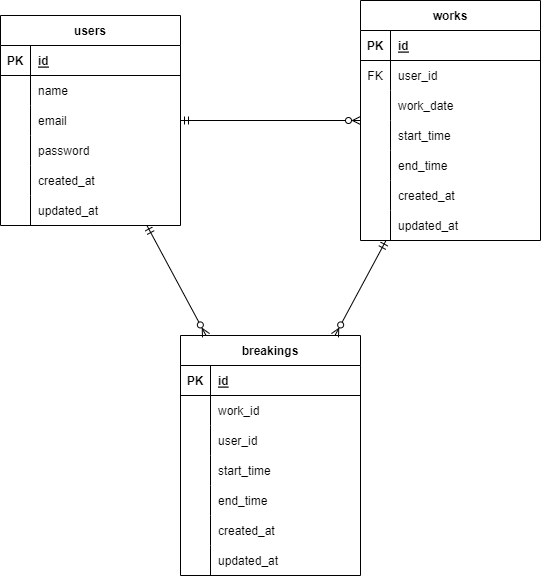

The diagram above was exported from draw.io. Its source (the exported page's mxGraphModel, read from the mxfile embedded in the PNG):
<mxGraphModel dx="865" dy="631" grid="1" gridSize="10" guides="1" tooltips="1" connect="1" arrows="1" fold="1" page="1" pageScale="1" pageWidth="827" pageHeight="1169" math="0" shadow="0">
  <root>
    <mxCell id="0" />
    <mxCell id="1" parent="0" />
    <mxCell id="2" value="users" style="shape=table;startSize=30;container=1;collapsible=1;childLayout=tableLayout;fixedRows=1;rowLines=0;fontStyle=1;align=center;resizeLast=1;" vertex="1" parent="1">
      <mxGeometry x="80" y="80" width="180" height="210" as="geometry" />
    </mxCell>
    <mxCell id="3" value="" style="shape=tableRow;horizontal=0;startSize=0;swimlaneHead=0;swimlaneBody=0;fillColor=none;collapsible=0;dropTarget=0;points=[[0,0.5],[1,0.5]];portConstraint=eastwest;top=0;left=0;right=0;bottom=1;" vertex="1" parent="2">
      <mxGeometry y="30" width="180" height="30" as="geometry" />
    </mxCell>
    <mxCell id="4" value="PK" style="shape=partialRectangle;connectable=0;fillColor=none;top=0;left=0;bottom=0;right=0;fontStyle=1;overflow=hidden;" vertex="1" parent="3">
      <mxGeometry width="30" height="30" as="geometry">
        <mxRectangle width="30" height="30" as="alternateBounds" />
      </mxGeometry>
    </mxCell>
    <mxCell id="5" value="id" style="shape=partialRectangle;connectable=0;fillColor=none;top=0;left=0;bottom=0;right=0;align=left;spacingLeft=6;fontStyle=5;overflow=hidden;" vertex="1" parent="3">
      <mxGeometry x="30" width="150" height="30" as="geometry">
        <mxRectangle width="150" height="30" as="alternateBounds" />
      </mxGeometry>
    </mxCell>
    <mxCell id="6" value="" style="shape=tableRow;horizontal=0;startSize=0;swimlaneHead=0;swimlaneBody=0;fillColor=none;collapsible=0;dropTarget=0;points=[[0,0.5],[1,0.5]];portConstraint=eastwest;top=0;left=0;right=0;bottom=0;" vertex="1" parent="2">
      <mxGeometry y="60" width="180" height="30" as="geometry" />
    </mxCell>
    <mxCell id="7" value="" style="shape=partialRectangle;connectable=0;fillColor=none;top=0;left=0;bottom=0;right=0;editable=1;overflow=hidden;" vertex="1" parent="6">
      <mxGeometry width="30" height="30" as="geometry">
        <mxRectangle width="30" height="30" as="alternateBounds" />
      </mxGeometry>
    </mxCell>
    <mxCell id="8" value="name" style="shape=partialRectangle;connectable=0;fillColor=none;top=0;left=0;bottom=0;right=0;align=left;spacingLeft=6;overflow=hidden;" vertex="1" parent="6">
      <mxGeometry x="30" width="150" height="30" as="geometry">
        <mxRectangle width="150" height="30" as="alternateBounds" />
      </mxGeometry>
    </mxCell>
    <mxCell id="9" value="" style="shape=tableRow;horizontal=0;startSize=0;swimlaneHead=0;swimlaneBody=0;fillColor=none;collapsible=0;dropTarget=0;points=[[0,0.5],[1,0.5]];portConstraint=eastwest;top=0;left=0;right=0;bottom=0;" vertex="1" parent="2">
      <mxGeometry y="90" width="180" height="30" as="geometry" />
    </mxCell>
    <mxCell id="10" value="" style="shape=partialRectangle;connectable=0;fillColor=none;top=0;left=0;bottom=0;right=0;editable=1;overflow=hidden;" vertex="1" parent="9">
      <mxGeometry width="30" height="30" as="geometry">
        <mxRectangle width="30" height="30" as="alternateBounds" />
      </mxGeometry>
    </mxCell>
    <mxCell id="11" value="email" style="shape=partialRectangle;connectable=0;fillColor=none;top=0;left=0;bottom=0;right=0;align=left;spacingLeft=6;overflow=hidden;" vertex="1" parent="9">
      <mxGeometry x="30" width="150" height="30" as="geometry">
        <mxRectangle width="150" height="30" as="alternateBounds" />
      </mxGeometry>
    </mxCell>
    <mxCell id="12" value="" style="shape=tableRow;horizontal=0;startSize=0;swimlaneHead=0;swimlaneBody=0;fillColor=none;collapsible=0;dropTarget=0;points=[[0,0.5],[1,0.5]];portConstraint=eastwest;top=0;left=0;right=0;bottom=0;" vertex="1" parent="2">
      <mxGeometry y="120" width="180" height="30" as="geometry" />
    </mxCell>
    <mxCell id="13" value="" style="shape=partialRectangle;connectable=0;fillColor=none;top=0;left=0;bottom=0;right=0;editable=1;overflow=hidden;" vertex="1" parent="12">
      <mxGeometry width="30" height="30" as="geometry">
        <mxRectangle width="30" height="30" as="alternateBounds" />
      </mxGeometry>
    </mxCell>
    <mxCell id="14" value="password" style="shape=partialRectangle;connectable=0;fillColor=none;top=0;left=0;bottom=0;right=0;align=left;spacingLeft=6;overflow=hidden;" vertex="1" parent="12">
      <mxGeometry x="30" width="150" height="30" as="geometry">
        <mxRectangle width="150" height="30" as="alternateBounds" />
      </mxGeometry>
    </mxCell>
    <mxCell id="18" value="" style="shape=tableRow;horizontal=0;startSize=0;swimlaneHead=0;swimlaneBody=0;fillColor=none;collapsible=0;dropTarget=0;points=[[0,0.5],[1,0.5]];portConstraint=eastwest;top=0;left=0;right=0;bottom=0;" vertex="1" parent="2">
      <mxGeometry y="150" width="180" height="30" as="geometry" />
    </mxCell>
    <mxCell id="19" value="" style="shape=partialRectangle;connectable=0;fillColor=none;top=0;left=0;bottom=0;right=0;editable=1;overflow=hidden;" vertex="1" parent="18">
      <mxGeometry width="30" height="30" as="geometry">
        <mxRectangle width="30" height="30" as="alternateBounds" />
      </mxGeometry>
    </mxCell>
    <mxCell id="20" value="created_at" style="shape=partialRectangle;connectable=0;fillColor=none;top=0;left=0;bottom=0;right=0;align=left;spacingLeft=6;overflow=hidden;" vertex="1" parent="18">
      <mxGeometry x="30" width="150" height="30" as="geometry">
        <mxRectangle width="150" height="30" as="alternateBounds" />
      </mxGeometry>
    </mxCell>
    <mxCell id="21" value="" style="shape=tableRow;horizontal=0;startSize=0;swimlaneHead=0;swimlaneBody=0;fillColor=none;collapsible=0;dropTarget=0;points=[[0,0.5],[1,0.5]];portConstraint=eastwest;top=0;left=0;right=0;bottom=0;" vertex="1" parent="2">
      <mxGeometry y="180" width="180" height="30" as="geometry" />
    </mxCell>
    <mxCell id="22" value="" style="shape=partialRectangle;connectable=0;fillColor=none;top=0;left=0;bottom=0;right=0;editable=1;overflow=hidden;" vertex="1" parent="21">
      <mxGeometry width="30" height="30" as="geometry">
        <mxRectangle width="30" height="30" as="alternateBounds" />
      </mxGeometry>
    </mxCell>
    <mxCell id="23" value="updated_at" style="shape=partialRectangle;connectable=0;fillColor=none;top=0;left=0;bottom=0;right=0;align=left;spacingLeft=6;overflow=hidden;" vertex="1" parent="21">
      <mxGeometry x="30" width="150" height="30" as="geometry">
        <mxRectangle width="150" height="30" as="alternateBounds" />
      </mxGeometry>
    </mxCell>
    <mxCell id="24" value="works" style="shape=table;startSize=30;container=1;collapsible=1;childLayout=tableLayout;fixedRows=1;rowLines=0;fontStyle=1;align=center;resizeLast=1;" vertex="1" parent="1">
      <mxGeometry x="440" y="65" width="180" height="240" as="geometry" />
    </mxCell>
    <mxCell id="25" value="" style="shape=tableRow;horizontal=0;startSize=0;swimlaneHead=0;swimlaneBody=0;fillColor=none;collapsible=0;dropTarget=0;points=[[0,0.5],[1,0.5]];portConstraint=eastwest;top=0;left=0;right=0;bottom=1;" vertex="1" parent="24">
      <mxGeometry y="30" width="180" height="30" as="geometry" />
    </mxCell>
    <mxCell id="26" value="PK" style="shape=partialRectangle;connectable=0;fillColor=none;top=0;left=0;bottom=0;right=0;fontStyle=1;overflow=hidden;" vertex="1" parent="25">
      <mxGeometry width="30" height="30" as="geometry">
        <mxRectangle width="30" height="30" as="alternateBounds" />
      </mxGeometry>
    </mxCell>
    <mxCell id="27" value="id" style="shape=partialRectangle;connectable=0;fillColor=none;top=0;left=0;bottom=0;right=0;align=left;spacingLeft=6;fontStyle=5;overflow=hidden;" vertex="1" parent="25">
      <mxGeometry x="30" width="150" height="30" as="geometry">
        <mxRectangle width="150" height="30" as="alternateBounds" />
      </mxGeometry>
    </mxCell>
    <mxCell id="28" value="" style="shape=tableRow;horizontal=0;startSize=0;swimlaneHead=0;swimlaneBody=0;fillColor=none;collapsible=0;dropTarget=0;points=[[0,0.5],[1,0.5]];portConstraint=eastwest;top=0;left=0;right=0;bottom=0;" vertex="1" parent="24">
      <mxGeometry y="60" width="180" height="30" as="geometry" />
    </mxCell>
    <mxCell id="29" value="FK" style="shape=partialRectangle;connectable=0;fillColor=none;top=0;left=0;bottom=0;right=0;editable=1;overflow=hidden;" vertex="1" parent="28">
      <mxGeometry width="30" height="30" as="geometry">
        <mxRectangle width="30" height="30" as="alternateBounds" />
      </mxGeometry>
    </mxCell>
    <mxCell id="30" value="user_id" style="shape=partialRectangle;connectable=0;fillColor=none;top=0;left=0;bottom=0;right=0;align=left;spacingLeft=6;overflow=hidden;" vertex="1" parent="28">
      <mxGeometry x="30" width="150" height="30" as="geometry">
        <mxRectangle width="150" height="30" as="alternateBounds" />
      </mxGeometry>
    </mxCell>
    <mxCell id="43" value="" style="shape=tableRow;horizontal=0;startSize=0;swimlaneHead=0;swimlaneBody=0;fillColor=none;collapsible=0;dropTarget=0;points=[[0,0.5],[1,0.5]];portConstraint=eastwest;top=0;left=0;right=0;bottom=0;" vertex="1" parent="24">
      <mxGeometry y="90" width="180" height="30" as="geometry" />
    </mxCell>
    <mxCell id="44" value="" style="shape=partialRectangle;connectable=0;fillColor=none;top=0;left=0;bottom=0;right=0;editable=1;overflow=hidden;" vertex="1" parent="43">
      <mxGeometry width="30" height="30" as="geometry">
        <mxRectangle width="30" height="30" as="alternateBounds" />
      </mxGeometry>
    </mxCell>
    <mxCell id="45" value="work_date" style="shape=partialRectangle;connectable=0;fillColor=none;top=0;left=0;bottom=0;right=0;align=left;spacingLeft=6;overflow=hidden;" vertex="1" parent="43">
      <mxGeometry x="30" width="150" height="30" as="geometry">
        <mxRectangle width="150" height="30" as="alternateBounds" />
      </mxGeometry>
    </mxCell>
    <mxCell id="31" value="" style="shape=tableRow;horizontal=0;startSize=0;swimlaneHead=0;swimlaneBody=0;fillColor=none;collapsible=0;dropTarget=0;points=[[0,0.5],[1,0.5]];portConstraint=eastwest;top=0;left=0;right=0;bottom=0;" vertex="1" parent="24">
      <mxGeometry y="120" width="180" height="30" as="geometry" />
    </mxCell>
    <mxCell id="32" value="" style="shape=partialRectangle;connectable=0;fillColor=none;top=0;left=0;bottom=0;right=0;editable=1;overflow=hidden;" vertex="1" parent="31">
      <mxGeometry width="30" height="30" as="geometry">
        <mxRectangle width="30" height="30" as="alternateBounds" />
      </mxGeometry>
    </mxCell>
    <mxCell id="33" value="start_time" style="shape=partialRectangle;connectable=0;fillColor=none;top=0;left=0;bottom=0;right=0;align=left;spacingLeft=6;overflow=hidden;" vertex="1" parent="31">
      <mxGeometry x="30" width="150" height="30" as="geometry">
        <mxRectangle width="150" height="30" as="alternateBounds" />
      </mxGeometry>
    </mxCell>
    <mxCell id="34" value="" style="shape=tableRow;horizontal=0;startSize=0;swimlaneHead=0;swimlaneBody=0;fillColor=none;collapsible=0;dropTarget=0;points=[[0,0.5],[1,0.5]];portConstraint=eastwest;top=0;left=0;right=0;bottom=0;" vertex="1" parent="24">
      <mxGeometry y="150" width="180" height="30" as="geometry" />
    </mxCell>
    <mxCell id="35" value="" style="shape=partialRectangle;connectable=0;fillColor=none;top=0;left=0;bottom=0;right=0;editable=1;overflow=hidden;" vertex="1" parent="34">
      <mxGeometry width="30" height="30" as="geometry">
        <mxRectangle width="30" height="30" as="alternateBounds" />
      </mxGeometry>
    </mxCell>
    <mxCell id="36" value="end_time" style="shape=partialRectangle;connectable=0;fillColor=none;top=0;left=0;bottom=0;right=0;align=left;spacingLeft=6;overflow=hidden;" vertex="1" parent="34">
      <mxGeometry x="30" width="150" height="30" as="geometry">
        <mxRectangle width="150" height="30" as="alternateBounds" />
      </mxGeometry>
    </mxCell>
    <mxCell id="37" value="" style="shape=tableRow;horizontal=0;startSize=0;swimlaneHead=0;swimlaneBody=0;fillColor=none;collapsible=0;dropTarget=0;points=[[0,0.5],[1,0.5]];portConstraint=eastwest;top=0;left=0;right=0;bottom=0;" vertex="1" parent="24">
      <mxGeometry y="180" width="180" height="30" as="geometry" />
    </mxCell>
    <mxCell id="38" value="" style="shape=partialRectangle;connectable=0;fillColor=none;top=0;left=0;bottom=0;right=0;editable=1;overflow=hidden;" vertex="1" parent="37">
      <mxGeometry width="30" height="30" as="geometry">
        <mxRectangle width="30" height="30" as="alternateBounds" />
      </mxGeometry>
    </mxCell>
    <mxCell id="39" value="created_at" style="shape=partialRectangle;connectable=0;fillColor=none;top=0;left=0;bottom=0;right=0;align=left;spacingLeft=6;overflow=hidden;" vertex="1" parent="37">
      <mxGeometry x="30" width="150" height="30" as="geometry">
        <mxRectangle width="150" height="30" as="alternateBounds" />
      </mxGeometry>
    </mxCell>
    <mxCell id="40" value="" style="shape=tableRow;horizontal=0;startSize=0;swimlaneHead=0;swimlaneBody=0;fillColor=none;collapsible=0;dropTarget=0;points=[[0,0.5],[1,0.5]];portConstraint=eastwest;top=0;left=0;right=0;bottom=0;" vertex="1" parent="24">
      <mxGeometry y="210" width="180" height="30" as="geometry" />
    </mxCell>
    <mxCell id="41" value="" style="shape=partialRectangle;connectable=0;fillColor=none;top=0;left=0;bottom=0;right=0;editable=1;overflow=hidden;" vertex="1" parent="40">
      <mxGeometry width="30" height="30" as="geometry">
        <mxRectangle width="30" height="30" as="alternateBounds" />
      </mxGeometry>
    </mxCell>
    <mxCell id="42" value="updated_at" style="shape=partialRectangle;connectable=0;fillColor=none;top=0;left=0;bottom=0;right=0;align=left;spacingLeft=6;overflow=hidden;" vertex="1" parent="40">
      <mxGeometry x="30" width="150" height="30" as="geometry">
        <mxRectangle width="150" height="30" as="alternateBounds" />
      </mxGeometry>
    </mxCell>
    <mxCell id="46" value="breakings" style="shape=table;startSize=30;container=1;collapsible=1;childLayout=tableLayout;fixedRows=1;rowLines=0;fontStyle=1;align=center;resizeLast=1;" vertex="1" parent="1">
      <mxGeometry x="260" y="400" width="180" height="240" as="geometry" />
    </mxCell>
    <mxCell id="47" value="" style="shape=tableRow;horizontal=0;startSize=0;swimlaneHead=0;swimlaneBody=0;fillColor=none;collapsible=0;dropTarget=0;points=[[0,0.5],[1,0.5]];portConstraint=eastwest;top=0;left=0;right=0;bottom=1;" vertex="1" parent="46">
      <mxGeometry y="30" width="180" height="30" as="geometry" />
    </mxCell>
    <mxCell id="48" value="PK" style="shape=partialRectangle;connectable=0;fillColor=none;top=0;left=0;bottom=0;right=0;fontStyle=1;overflow=hidden;" vertex="1" parent="47">
      <mxGeometry width="30" height="30" as="geometry">
        <mxRectangle width="30" height="30" as="alternateBounds" />
      </mxGeometry>
    </mxCell>
    <mxCell id="49" value="id" style="shape=partialRectangle;connectable=0;fillColor=none;top=0;left=0;bottom=0;right=0;align=left;spacingLeft=6;fontStyle=5;overflow=hidden;" vertex="1" parent="47">
      <mxGeometry x="30" width="150" height="30" as="geometry">
        <mxRectangle width="150" height="30" as="alternateBounds" />
      </mxGeometry>
    </mxCell>
    <mxCell id="50" value="" style="shape=tableRow;horizontal=0;startSize=0;swimlaneHead=0;swimlaneBody=0;fillColor=none;collapsible=0;dropTarget=0;points=[[0,0.5],[1,0.5]];portConstraint=eastwest;top=0;left=0;right=0;bottom=0;" vertex="1" parent="46">
      <mxGeometry y="60" width="180" height="30" as="geometry" />
    </mxCell>
    <mxCell id="51" value="" style="shape=partialRectangle;connectable=0;fillColor=none;top=0;left=0;bottom=0;right=0;editable=1;overflow=hidden;" vertex="1" parent="50">
      <mxGeometry width="30" height="30" as="geometry">
        <mxRectangle width="30" height="30" as="alternateBounds" />
      </mxGeometry>
    </mxCell>
    <mxCell id="52" value="work_id" style="shape=partialRectangle;connectable=0;fillColor=none;top=0;left=0;bottom=0;right=0;align=left;spacingLeft=6;overflow=hidden;" vertex="1" parent="50">
      <mxGeometry x="30" width="150" height="30" as="geometry">
        <mxRectangle width="150" height="30" as="alternateBounds" />
      </mxGeometry>
    </mxCell>
    <mxCell id="59" value="" style="shape=tableRow;horizontal=0;startSize=0;swimlaneHead=0;swimlaneBody=0;fillColor=none;collapsible=0;dropTarget=0;points=[[0,0.5],[1,0.5]];portConstraint=eastwest;top=0;left=0;right=0;bottom=0;" vertex="1" parent="46">
      <mxGeometry y="90" width="180" height="30" as="geometry" />
    </mxCell>
    <mxCell id="60" value="" style="shape=partialRectangle;connectable=0;fillColor=none;top=0;left=0;bottom=0;right=0;editable=1;overflow=hidden;" vertex="1" parent="59">
      <mxGeometry width="30" height="30" as="geometry">
        <mxRectangle width="30" height="30" as="alternateBounds" />
      </mxGeometry>
    </mxCell>
    <mxCell id="61" value="user_id" style="shape=partialRectangle;connectable=0;fillColor=none;top=0;left=0;bottom=0;right=0;align=left;spacingLeft=6;overflow=hidden;" vertex="1" parent="59">
      <mxGeometry x="30" width="150" height="30" as="geometry">
        <mxRectangle width="150" height="30" as="alternateBounds" />
      </mxGeometry>
    </mxCell>
    <mxCell id="62" value="" style="shape=tableRow;horizontal=0;startSize=0;swimlaneHead=0;swimlaneBody=0;fillColor=none;collapsible=0;dropTarget=0;points=[[0,0.5],[1,0.5]];portConstraint=eastwest;top=0;left=0;right=0;bottom=0;" vertex="1" parent="46">
      <mxGeometry y="120" width="180" height="30" as="geometry" />
    </mxCell>
    <mxCell id="63" value="" style="shape=partialRectangle;connectable=0;fillColor=none;top=0;left=0;bottom=0;right=0;editable=1;overflow=hidden;" vertex="1" parent="62">
      <mxGeometry width="30" height="30" as="geometry">
        <mxRectangle width="30" height="30" as="alternateBounds" />
      </mxGeometry>
    </mxCell>
    <mxCell id="64" value="start_time" style="shape=partialRectangle;connectable=0;fillColor=none;top=0;left=0;bottom=0;right=0;align=left;spacingLeft=6;overflow=hidden;" vertex="1" parent="62">
      <mxGeometry x="30" width="150" height="30" as="geometry">
        <mxRectangle width="150" height="30" as="alternateBounds" />
      </mxGeometry>
    </mxCell>
    <mxCell id="53" value="" style="shape=tableRow;horizontal=0;startSize=0;swimlaneHead=0;swimlaneBody=0;fillColor=none;collapsible=0;dropTarget=0;points=[[0,0.5],[1,0.5]];portConstraint=eastwest;top=0;left=0;right=0;bottom=0;" vertex="1" parent="46">
      <mxGeometry y="150" width="180" height="30" as="geometry" />
    </mxCell>
    <mxCell id="54" value="" style="shape=partialRectangle;connectable=0;fillColor=none;top=0;left=0;bottom=0;right=0;editable=1;overflow=hidden;" vertex="1" parent="53">
      <mxGeometry width="30" height="30" as="geometry">
        <mxRectangle width="30" height="30" as="alternateBounds" />
      </mxGeometry>
    </mxCell>
    <mxCell id="55" value="end_time" style="shape=partialRectangle;connectable=0;fillColor=none;top=0;left=0;bottom=0;right=0;align=left;spacingLeft=6;overflow=hidden;" vertex="1" parent="53">
      <mxGeometry x="30" width="150" height="30" as="geometry">
        <mxRectangle width="150" height="30" as="alternateBounds" />
      </mxGeometry>
    </mxCell>
    <mxCell id="65" value="" style="shape=tableRow;horizontal=0;startSize=0;swimlaneHead=0;swimlaneBody=0;fillColor=none;collapsible=0;dropTarget=0;points=[[0,0.5],[1,0.5]];portConstraint=eastwest;top=0;left=0;right=0;bottom=0;" vertex="1" parent="46">
      <mxGeometry y="180" width="180" height="30" as="geometry" />
    </mxCell>
    <mxCell id="66" value="" style="shape=partialRectangle;connectable=0;fillColor=none;top=0;left=0;bottom=0;right=0;editable=1;overflow=hidden;" vertex="1" parent="65">
      <mxGeometry width="30" height="30" as="geometry">
        <mxRectangle width="30" height="30" as="alternateBounds" />
      </mxGeometry>
    </mxCell>
    <mxCell id="67" value="created_at" style="shape=partialRectangle;connectable=0;fillColor=none;top=0;left=0;bottom=0;right=0;align=left;spacingLeft=6;overflow=hidden;" vertex="1" parent="65">
      <mxGeometry x="30" width="150" height="30" as="geometry">
        <mxRectangle width="150" height="30" as="alternateBounds" />
      </mxGeometry>
    </mxCell>
    <mxCell id="56" value="" style="shape=tableRow;horizontal=0;startSize=0;swimlaneHead=0;swimlaneBody=0;fillColor=none;collapsible=0;dropTarget=0;points=[[0,0.5],[1,0.5]];portConstraint=eastwest;top=0;left=0;right=0;bottom=0;" vertex="1" parent="46">
      <mxGeometry y="210" width="180" height="30" as="geometry" />
    </mxCell>
    <mxCell id="57" value="" style="shape=partialRectangle;connectable=0;fillColor=none;top=0;left=0;bottom=0;right=0;editable=1;overflow=hidden;" vertex="1" parent="56">
      <mxGeometry width="30" height="30" as="geometry">
        <mxRectangle width="30" height="30" as="alternateBounds" />
      </mxGeometry>
    </mxCell>
    <mxCell id="58" value="updated_at" style="shape=partialRectangle;connectable=0;fillColor=none;top=0;left=0;bottom=0;right=0;align=left;spacingLeft=6;overflow=hidden;" vertex="1" parent="56">
      <mxGeometry x="30" width="150" height="30" as="geometry">
        <mxRectangle width="150" height="30" as="alternateBounds" />
      </mxGeometry>
    </mxCell>
    <mxCell id="68" value="" style="fontSize=12;html=1;endArrow=ERzeroToMany;startArrow=ERmandOne;endFill=0;" edge="1" parent="1" source="2" target="24">
      <mxGeometry width="100" height="100" relative="1" as="geometry">
        <mxPoint x="300" y="200" as="sourcePoint" />
        <mxPoint x="400" y="100" as="targetPoint" />
      </mxGeometry>
    </mxCell>
    <mxCell id="70" value="" style="fontSize=12;html=1;endArrow=ERmandOne;startArrow=ERzeroToMany;endFill=0;startFill=0;" edge="1" parent="1" source="46" target="24">
      <mxGeometry width="100" height="100" relative="1" as="geometry">
        <mxPoint x="270" y="195" as="sourcePoint" />
        <mxPoint x="450" y="195" as="targetPoint" />
      </mxGeometry>
    </mxCell>
    <mxCell id="71" value="" style="fontSize=12;html=1;endArrow=ERmandOne;startArrow=ERzeroToMany;endFill=0;startFill=0;" edge="1" parent="1" source="46" target="2">
      <mxGeometry width="100" height="100" relative="1" as="geometry">
        <mxPoint x="540" y="450" as="sourcePoint" />
        <mxPoint x="540" y="315" as="targetPoint" />
      </mxGeometry>
    </mxCell>
  </root>
</mxGraphModel>